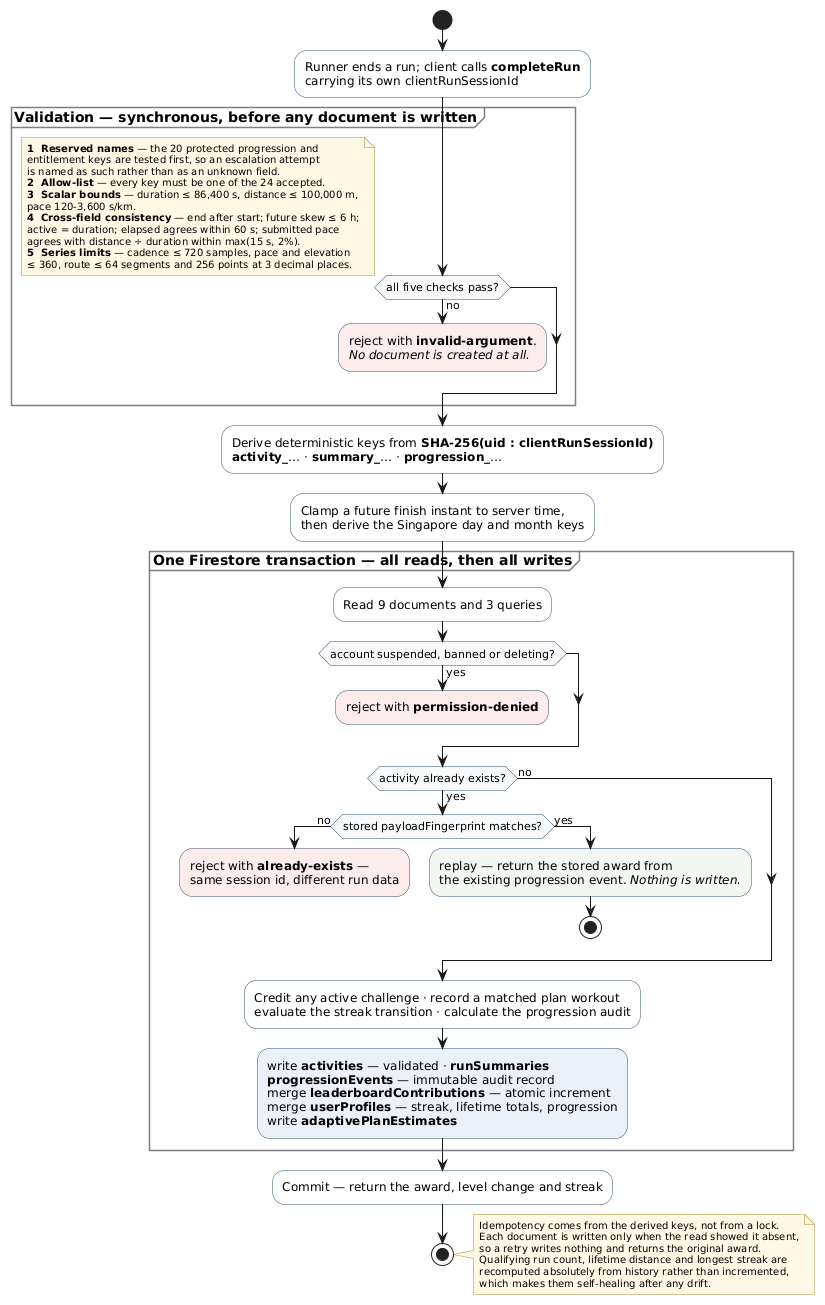

The diagram above was rendered by PlantUML. Its source (embedded in the PNG):
@startuml figure-g-1-activity-lifecycle
' Figure G.1 — Activity document lifecycle
' Annex G Section G.7, Runiac Final Project Document (FYP-26-S2-38)

skinparam backgroundColor White
skinparam shadowing false
skinparam defaultFontName "Segoe UI"
skinparam ActivityFontSize 12
skinparam ActivityDiamondFontSize 11
skinparam ArrowFontSize 11
skinparam activity {
  BackgroundColor White
  BorderColor #2F4F6F
  DiamondBackgroundColor #F7F9FB
  DiamondBorderColor #2F4F6F
}
skinparam partition {
  BorderColor #7F7F7F
  FontStyle bold
}
skinparam note {
  BackgroundColor #FFF8E5
  BorderColor #B08D2E
  FontSize 10
}

start
:Runner ends a run; client calls <b>completeRun</b>\ncarrying its own clientRunSessionId;

partition "Validation — synchronous, before any document is written" {
  if (all five checks pass?) then (no)
    #FDECEC:reject with <b>invalid-argument</b>.\n<i>No document is created at all.</i>;
    kill
  endif
}

note right
  <b>1  Reserved names</b> — the 20 protected progression and
  entitlement keys are tested first, so an escalation attempt
  is named as such rather than as an unknown field.
  <b>2  Allow-list</b> — every key must be one of the 24 accepted.
  <b>3  Scalar bounds</b> — duration ≤ 86,400 s, distance ≤ 100,000 m,
  pace 120-3,600 s/km.
  <b>4  Cross-field consistency</b> — end after start; future skew ≤ 6 h;
  active = duration; elapsed agrees within 60 s; submitted pace
  agrees with distance ÷ duration within max(15 s, 2%).
  <b>5  Series limits</b> — cadence ≤ 720 samples, pace and elevation
  ≤ 360, route ≤ 64 segments and 256 points at 3 decimal places.
end note

:Derive deterministic keys from <b>SHA-256(uid : clientRunSessionId)</b>\n<b>activity_</b>… · <b>summary_</b>… · <b>progression_</b>…;
:Clamp a future finish instant to server time,\nthen derive the Singapore day and month keys;

partition "One Firestore transaction — all reads, then all writes" {
  :Read 9 documents and 3 queries;
  if (account suspended, banned or deleting?) then (yes)
    #FDECEC:reject with <b>permission-denied</b>;
    kill
  endif
  if (activity already exists?) then (yes)
    if (stored payloadFingerprint matches?) then (no)
      #FDECEC:reject with <b>already-exists</b> —\nsame session id, different run data;
      kill
    else (yes)
      #F2F7F2:replay — return the stored award from\nthe existing progression event. <i>Nothing is written.</i>;
      stop
    endif
  else (no)
  endif
  :Credit any active challenge · record a matched plan workout\nevaluate the streak transition · calculate the progression audit;
  #EAF1F8:write <b>activities</b> — validated · <b>runSummaries</b>\n<b>progressionEvents</b> — immutable audit record\nmerge <b>leaderboardContributions</b> — atomic increment\nmerge <b>userProfiles</b> — streak, lifetime totals, progression\nwrite <b>adaptivePlanEstimates</b>;
}

:Commit — return the award, level change and streak;
stop

note right
  Idempotency comes from the derived keys, not from a lock.
  Each document is written only when the read showed it absent,
  so a retry writes nothing and returns the original award.
  Qualifying run count, lifetime distance and longest streak are
  recomputed absolutely from history rather than incremented,
  which makes them self-healing after any drift.
end note

@enduml